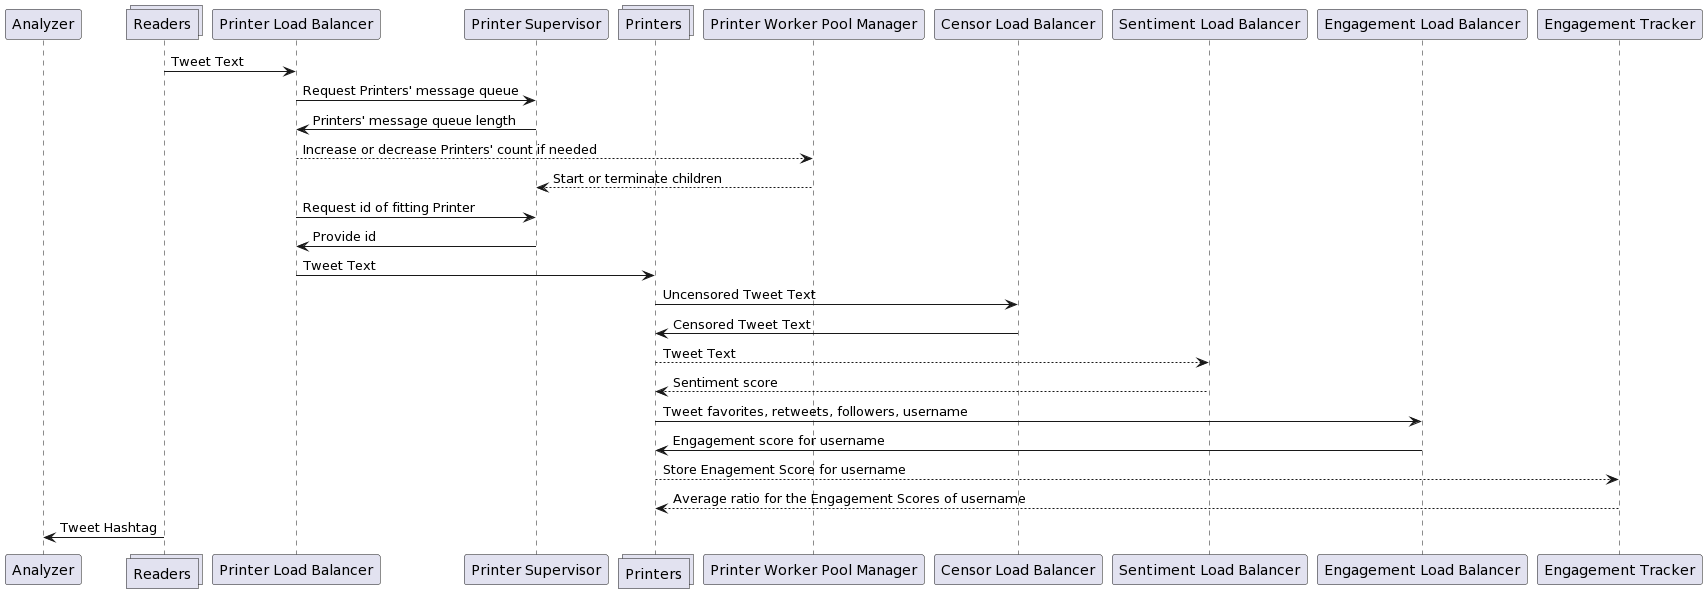

The diagram above was rendered by PlantUML. Its source (embedded in the PNG):
@startuml
participant "Analyzer" as A
collections "Readers" as R
participant "Printer Load Balancer" as LB
participant "Printer Supervisor" as PS
collections "Printers" as P
participant "Printer Worker Pool Manager" as WPM
participant "Censor Load Balancer" as CLB
participant "Sentiment Load Balancer" as SLB
participant "Engagement Load Balancer" as ELB
participant "Engagement Tracker" as ET

R -> LB: Tweet Text
LB -> PS: Request Printers' message queue
LB <- PS: Printers' message queue length
LB --> WPM: Increase or decrease Printers' count if needed
PS <-- WPM: Start or terminate children
LB -> PS: Request id of fitting Printer
LB <- PS: Provide id 
LB -> P: Tweet Text
P -> CLB: Uncensored Tweet Text
P <- CLB: Censored Tweet Text
P --> SLB: Tweet Text
P <-- SLB: Sentiment score
P -> ELB: Tweet favorites, retweets, followers, username
P <- ELB: Engagement score for username
P --> ET: Store Enagement Score for username
P <-- ET: Average ratio for the Engagement Scores of username

R -> A: Tweet Hashtag
@enduml